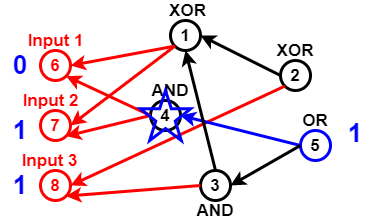

The diagram above was exported from draw.io. Its source (the exported page's mxGraphModel, read from the mxfile embedded in the PNG):
<mxGraphModel dx="782" dy="381" grid="1" gridSize="10" guides="1" tooltips="1" connect="1" arrows="1" fold="1" page="1" pageScale="1" pageWidth="827" pageHeight="1169" math="0" shadow="0">
  <root>
    <mxCell id="0" />
    <mxCell id="1" parent="0" />
    <mxCell id="Pl5NU_EOBc21qTvcVmzp-2" value="6" style="ellipse;whiteSpace=wrap;html=1;aspect=fixed;fillColor=none;strokeWidth=3;strokeColor=#FF0000;fontStyle=1;fontSize=17;fontColor=#FF0000;" vertex="1" parent="1">
      <mxGeometry x="60" y="150" width="30" height="30" as="geometry" />
    </mxCell>
    <mxCell id="Pl5NU_EOBc21qTvcVmzp-3" value="7" style="ellipse;whiteSpace=wrap;html=1;aspect=fixed;strokeColor=#FF0000;strokeWidth=3;fillColor=none;fontSize=17;fontColor=#FF0000;fontStyle=1" vertex="1" parent="1">
      <mxGeometry x="60" y="210" width="30" height="30" as="geometry" />
    </mxCell>
    <mxCell id="Pl5NU_EOBc21qTvcVmzp-4" value="8" style="ellipse;whiteSpace=wrap;html=1;aspect=fixed;strokeColor=#FF0000;strokeWidth=3;fillColor=none;fontSize=17;fontColor=#FF0000;fontStyle=1" vertex="1" parent="1">
      <mxGeometry x="60" y="270" width="30" height="30" as="geometry" />
    </mxCell>
    <mxCell id="Pl5NU_EOBc21qTvcVmzp-5" value="1" style="ellipse;whiteSpace=wrap;html=1;aspect=fixed;strokeWidth=3;fillColor=none;fontSize=17;fontColor=#000000;fontStyle=1;" vertex="1" parent="1">
      <mxGeometry x="190" y="120" width="30" height="30" as="geometry" />
    </mxCell>
    <mxCell id="Pl5NU_EOBc21qTvcVmzp-7" value="" style="endArrow=classic;html=1;fontSize=17;fontColor=#000000;strokeWidth=3;entryX=1;entryY=0.5;entryDx=0;entryDy=0;exitX=0;exitY=1;exitDx=0;exitDy=0;strokeColor=#FF0000;" edge="1" parent="1" source="Pl5NU_EOBc21qTvcVmzp-5" target="Pl5NU_EOBc21qTvcVmzp-2">
      <mxGeometry width="50" height="50" relative="1" as="geometry">
        <mxPoint x="140" y="80" as="sourcePoint" />
        <mxPoint x="270" y="290" as="targetPoint" />
      </mxGeometry>
    </mxCell>
    <mxCell id="Pl5NU_EOBc21qTvcVmzp-8" value="" style="endArrow=classic;html=1;strokeWidth=3;fontSize=17;fontColor=#000000;entryX=1;entryY=0.5;entryDx=0;entryDy=0;exitX=0;exitY=1;exitDx=0;exitDy=0;strokeColor=#FF0000;" edge="1" parent="1" source="Pl5NU_EOBc21qTvcVmzp-5" target="Pl5NU_EOBc21qTvcVmzp-3">
      <mxGeometry width="50" height="50" relative="1" as="geometry">
        <mxPoint x="130" y="110" as="sourcePoint" />
        <mxPoint x="430" y="200" as="targetPoint" />
      </mxGeometry>
    </mxCell>
    <mxCell id="Pl5NU_EOBc21qTvcVmzp-9" value="4" style="ellipse;whiteSpace=wrap;html=1;aspect=fixed;strokeColor=#000000;strokeWidth=3;fillColor=none;fontSize=17;fontColor=#000000;fontStyle=1" vertex="1" parent="1">
      <mxGeometry x="170" y="200" width="30" height="30" as="geometry" />
    </mxCell>
    <mxCell id="Pl5NU_EOBc21qTvcVmzp-10" value="" style="endArrow=classic;html=1;strokeColor=#FF0000;strokeWidth=3;fontSize=17;fontColor=#000000;entryX=1;entryY=1;entryDx=0;entryDy=0;exitX=0;exitY=0.5;exitDx=0;exitDy=0;" edge="1" parent="1" source="Pl5NU_EOBc21qTvcVmzp-9" target="Pl5NU_EOBc21qTvcVmzp-3">
      <mxGeometry width="50" height="50" relative="1" as="geometry">
        <mxPoint x="130" y="80" as="sourcePoint" />
        <mxPoint x="430" y="200" as="targetPoint" />
      </mxGeometry>
    </mxCell>
    <mxCell id="Pl5NU_EOBc21qTvcVmzp-11" value="" style="endArrow=classic;html=1;strokeColor=#FF0000;strokeWidth=3;fontSize=17;fontColor=#000000;entryX=1;entryY=1;entryDx=0;entryDy=0;exitX=0;exitY=0.5;exitDx=0;exitDy=0;" edge="1" parent="1" source="Pl5NU_EOBc21qTvcVmzp-9" target="Pl5NU_EOBc21qTvcVmzp-2">
      <mxGeometry width="50" height="50" relative="1" as="geometry">
        <mxPoint x="174" y="100" as="sourcePoint" />
        <mxPoint x="430" y="200" as="targetPoint" />
      </mxGeometry>
    </mxCell>
    <mxCell id="Pl5NU_EOBc21qTvcVmzp-12" value="3" style="ellipse;whiteSpace=wrap;html=1;aspect=fixed;strokeWidth=3;fillColor=none;fontSize=17;fontColor=#000000;fontStyle=1;" vertex="1" parent="1">
      <mxGeometry x="220" y="270" width="30" height="30" as="geometry" />
    </mxCell>
    <mxCell id="Pl5NU_EOBc21qTvcVmzp-13" value="" style="endArrow=classic;html=1;strokeWidth=3;fontSize=17;fontColor=#000000;entryX=1;entryY=1;entryDx=0;entryDy=0;exitX=0;exitY=0.5;exitDx=0;exitDy=0;strokeColor=#FF0000;" edge="1" parent="1" source="Pl5NU_EOBc21qTvcVmzp-12" target="Pl5NU_EOBc21qTvcVmzp-4">
      <mxGeometry width="50" height="50" relative="1" as="geometry">
        <mxPoint x="160" y="370" as="sourcePoint" />
        <mxPoint x="430" y="200" as="targetPoint" />
      </mxGeometry>
    </mxCell>
    <mxCell id="Pl5NU_EOBc21qTvcVmzp-14" value="2" style="ellipse;whiteSpace=wrap;html=1;aspect=fixed;strokeColor=#000000;strokeWidth=3;fillColor=none;fontSize=17;fontColor=#000000;fontStyle=1" vertex="1" parent="1">
      <mxGeometry x="300" y="160" width="30" height="30" as="geometry" />
    </mxCell>
    <mxCell id="Pl5NU_EOBc21qTvcVmzp-15" value="" style="endArrow=classic;html=1;strokeColor=#FF0000;strokeWidth=3;fontSize=17;fontColor=#000000;entryX=1;entryY=0.5;entryDx=0;entryDy=0;exitX=0;exitY=1;exitDx=0;exitDy=0;" edge="1" parent="1" source="Pl5NU_EOBc21qTvcVmzp-14" target="Pl5NU_EOBc21qTvcVmzp-4">
      <mxGeometry width="50" height="50" relative="1" as="geometry">
        <mxPoint x="140" y="350" as="sourcePoint" />
        <mxPoint x="430" y="200" as="targetPoint" />
      </mxGeometry>
    </mxCell>
    <mxCell id="Pl5NU_EOBc21qTvcVmzp-16" value="5" style="ellipse;whiteSpace=wrap;html=1;aspect=fixed;strokeWidth=3;fillColor=none;fontSize=17;fontColor=#000000;fontStyle=1;strokeColor=#0000FF;" vertex="1" parent="1">
      <mxGeometry x="320" y="230" width="30" height="30" as="geometry" />
    </mxCell>
    <mxCell id="Pl5NU_EOBc21qTvcVmzp-17" value="" style="endArrow=classic;html=1;strokeWidth=3;fontSize=17;fontColor=#000000;entryX=1;entryY=0.5;entryDx=0;entryDy=0;exitX=0;exitY=0.5;exitDx=0;exitDy=0;strokeColor=#0000FF;" edge="1" parent="1" source="Pl5NU_EOBc21qTvcVmzp-16" target="Pl5NU_EOBc21qTvcVmzp-9">
      <mxGeometry width="50" height="50" relative="1" as="geometry">
        <mxPoint x="370" y="340" as="sourcePoint" />
        <mxPoint x="430" y="200" as="targetPoint" />
      </mxGeometry>
    </mxCell>
    <mxCell id="Pl5NU_EOBc21qTvcVmzp-18" value="" style="endArrow=classic;html=1;strokeWidth=3;fontSize=17;fontColor=#000000;entryX=1;entryY=0.5;entryDx=0;entryDy=0;exitX=0;exitY=0.5;exitDx=0;exitDy=0;" edge="1" parent="1" source="Pl5NU_EOBc21qTvcVmzp-16" target="Pl5NU_EOBc21qTvcVmzp-12">
      <mxGeometry width="50" height="50" relative="1" as="geometry">
        <mxPoint x="390" y="330" as="sourcePoint" />
        <mxPoint x="430" y="200" as="targetPoint" />
      </mxGeometry>
    </mxCell>
    <mxCell id="Pl5NU_EOBc21qTvcVmzp-19" value="" style="endArrow=classic;html=1;strokeWidth=3;fontSize=17;fontColor=#000000;entryX=0.5;entryY=1;entryDx=0;entryDy=0;exitX=0.5;exitY=0;exitDx=0;exitDy=0;" edge="1" parent="1" source="Pl5NU_EOBc21qTvcVmzp-12" target="Pl5NU_EOBc21qTvcVmzp-5">
      <mxGeometry width="50" height="50" relative="1" as="geometry">
        <mxPoint x="300" y="120" as="sourcePoint" />
        <mxPoint x="430" y="200" as="targetPoint" />
      </mxGeometry>
    </mxCell>
    <mxCell id="Pl5NU_EOBc21qTvcVmzp-20" value="" style="endArrow=classic;html=1;strokeWidth=3;fontSize=17;entryX=1;entryY=0.5;entryDx=0;entryDy=0;exitX=0;exitY=0.5;exitDx=0;exitDy=0;" edge="1" parent="1" source="Pl5NU_EOBc21qTvcVmzp-14" target="Pl5NU_EOBc21qTvcVmzp-5">
      <mxGeometry width="50" height="50" relative="1" as="geometry">
        <mxPoint x="320" y="80" as="sourcePoint" />
        <mxPoint x="430" y="200" as="targetPoint" />
      </mxGeometry>
    </mxCell>
    <mxCell id="Pl5NU_EOBc21qTvcVmzp-21" value="XOR" style="text;html=1;strokeColor=none;fillColor=none;align=center;verticalAlign=middle;whiteSpace=wrap;rounded=0;fontSize=17;fontColor=#000000;fontStyle=1" vertex="1" parent="1">
      <mxGeometry x="185" y="100" width="45" height="20" as="geometry" />
    </mxCell>
    <mxCell id="Pl5NU_EOBc21qTvcVmzp-22" value="XOR" style="text;html=1;strokeColor=none;fillColor=none;align=center;verticalAlign=middle;whiteSpace=wrap;rounded=0;fontSize=17;fontColor=#000000;fontStyle=1" vertex="1" parent="1">
      <mxGeometry x="295" y="140" width="40" height="20" as="geometry" />
    </mxCell>
    <mxCell id="Pl5NU_EOBc21qTvcVmzp-23" value="OR" style="text;html=1;strokeColor=none;fillColor=none;align=center;verticalAlign=middle;whiteSpace=wrap;rounded=0;fontSize=17;fontColor=#000000;fontStyle=1" vertex="1" parent="1">
      <mxGeometry x="315" y="210" width="40" height="20" as="geometry" />
    </mxCell>
    <mxCell id="Pl5NU_EOBc21qTvcVmzp-24" value="AND" style="text;html=1;strokeColor=none;fillColor=none;align=center;verticalAlign=middle;whiteSpace=wrap;rounded=0;fontSize=17;fontColor=#000000;fontStyle=1" vertex="1" parent="1">
      <mxGeometry x="215" y="300" width="40" height="20" as="geometry" />
    </mxCell>
    <mxCell id="Pl5NU_EOBc21qTvcVmzp-25" value="AND" style="text;html=1;strokeColor=none;fillColor=none;align=center;verticalAlign=middle;whiteSpace=wrap;rounded=0;fontSize=17;fontColor=#000000;fontStyle=1" vertex="1" parent="1">
      <mxGeometry x="170" y="180" width="40" height="20" as="geometry" />
    </mxCell>
    <mxCell id="Pl5NU_EOBc21qTvcVmzp-26" value="Input 1" style="text;html=1;strokeColor=none;fillColor=none;align=center;verticalAlign=middle;whiteSpace=wrap;rounded=0;fontSize=17;fontStyle=1;fontColor=#FF0000;" vertex="1" parent="1">
      <mxGeometry x="37.5" y="130" width="75" height="20" as="geometry" />
    </mxCell>
    <mxCell id="Pl5NU_EOBc21qTvcVmzp-27" value="Input 2" style="text;html=1;strokeColor=none;fillColor=none;align=center;verticalAlign=middle;whiteSpace=wrap;rounded=0;fontSize=17;fontColor=#FF0000;fontStyle=1" vertex="1" parent="1">
      <mxGeometry x="37.5" y="190" width="65" height="20" as="geometry" />
    </mxCell>
    <mxCell id="Pl5NU_EOBc21qTvcVmzp-28" value="Input 3" style="text;html=1;strokeColor=none;fillColor=none;align=center;verticalAlign=middle;whiteSpace=wrap;rounded=0;fontSize=17;fontColor=#FF0000;fontStyle=1" vertex="1" parent="1">
      <mxGeometry x="37.5" y="250" width="62.5" height="20" as="geometry" />
    </mxCell>
    <mxCell id="Pl5NU_EOBc21qTvcVmzp-32" value="0" style="text;html=1;strokeColor=none;fillColor=none;align=center;verticalAlign=middle;whiteSpace=wrap;rounded=0;fontSize=26;fontStyle=1;fontColor=#0000FF;" vertex="1" parent="1">
      <mxGeometry x="20" y="155" width="40" height="20" as="geometry" />
    </mxCell>
    <mxCell id="Pl5NU_EOBc21qTvcVmzp-33" value="1" style="text;html=1;strokeColor=none;fillColor=none;align=center;verticalAlign=middle;whiteSpace=wrap;rounded=0;fontSize=26;fontStyle=1;fontColor=#0000FF;" vertex="1" parent="1">
      <mxGeometry x="20" y="220" width="40" height="20" as="geometry" />
    </mxCell>
    <mxCell id="Pl5NU_EOBc21qTvcVmzp-35" value="1" style="text;html=1;strokeColor=none;fillColor=none;align=center;verticalAlign=middle;whiteSpace=wrap;rounded=0;fontSize=26;fontStyle=1;fontColor=#0000FF;" vertex="1" parent="1">
      <mxGeometry x="20" y="275" width="40" height="20" as="geometry" />
    </mxCell>
    <mxCell id="Pl5NU_EOBc21qTvcVmzp-36" value="" style="verticalLabelPosition=bottom;verticalAlign=top;html=1;shape=mxgraph.basic.star;strokeWidth=3;fillColor=none;gradientColor=none;fontSize=26;fontColor=#0000CC;strokeColor=#0000FF;" vertex="1" parent="1">
      <mxGeometry x="160" y="190" width="50" height="50" as="geometry" />
    </mxCell>
    <mxCell id="Pl5NU_EOBc21qTvcVmzp-38" value="1" style="text;html=1;strokeColor=none;fillColor=none;align=center;verticalAlign=middle;whiteSpace=wrap;rounded=0;fontSize=26;fontColor=#0000FF;fontStyle=1" vertex="1" parent="1">
      <mxGeometry x="355" y="220" width="40" height="25" as="geometry" />
    </mxCell>
  </root>
</mxGraphModel>